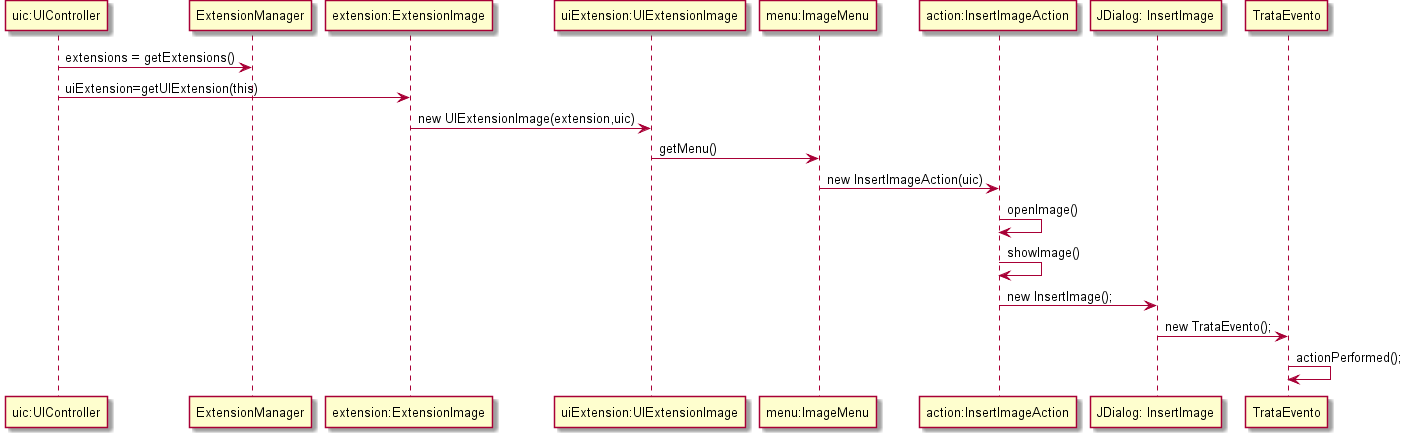

The diagram above was rendered by PlantUML. Its source (embedded in the PNG):
@startuml doc-files/us020_design1.png
   "uic:UIController" -> ExtensionManager : extensions = getExtensions()
   "uic:UIController" -> "extension:ExtensionImage" : uiExtension=getUIExtension(this)
   "extension:ExtensionImage" -> "uiExtension:UIExtensionImage" : new UIExtensionImage(extension,uic)
   "uiExtension:UIExtensionImage" -> "menu:ImageMenu" : getMenu()
   "menu:ImageMenu" -> "action:InsertImageAction" : new InsertImageAction(uic)
   "action:InsertImageAction" -> "action:InsertImageAction": openImage()
   "action:InsertImageAction" -> "action:InsertImageAction": showImage()
   "action:InsertImageAction" -> "JDialog: InsertImage" : new InsertImage();
   "JDialog: InsertImage" -> "TrataEvento" : new TrataEvento();
   "TrataEvento" -> "TrataEvento": actionPerformed();
@enduml